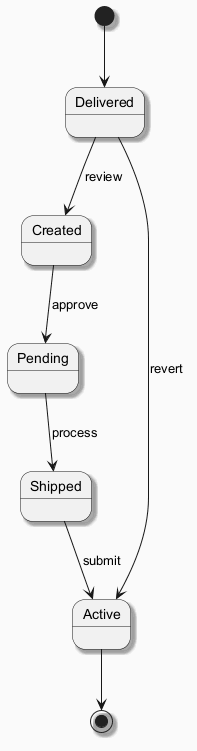

The diagram above was rendered by PlantUML. Its source (embedded in the PNG):
@startuml
skinparam backgroundColor #FAFAFA
skinparam classBackgroundColor #FFF3E0
skinparam classBorderColor #E65100
skinparam shadowing true
[*] --> Delivered
Delivered --> Created : review
Created --> Pending : approve
Pending --> Shipped : process
Shipped --> Active : submit
Delivered --> Active : revert
Active --> [*]
@enduml